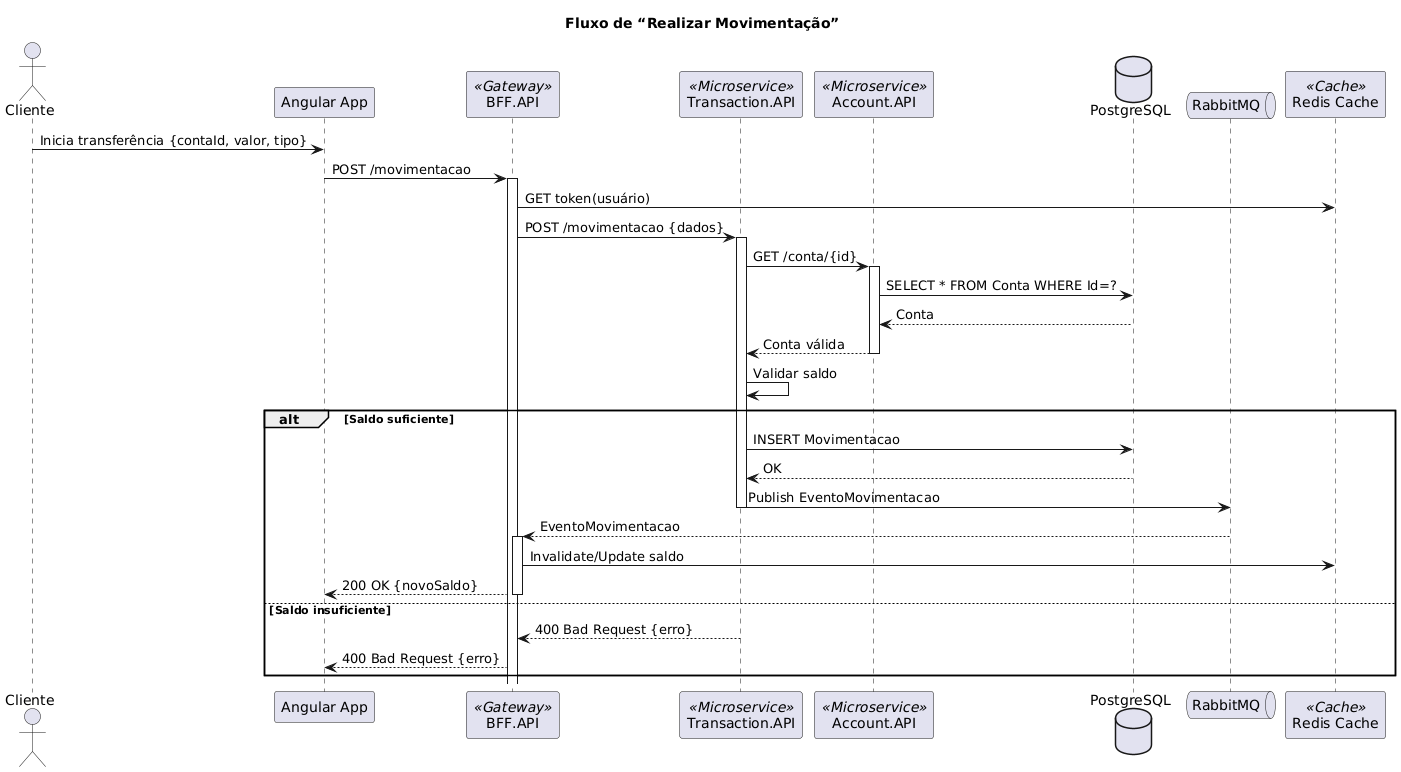

The diagram above was rendered by PlantUML. Its source (embedded in the PNG):
@startuml
title Fluxo de “Realizar Movimentação”
actor Cliente
participant "Angular App" as Frontend
participant "BFF.API" as BFF <<Gateway>>
participant "Transaction.API" as MovAPI <<Microservice>>
participant "Account.API" as ContaAPI <<Microservice>>
database "PostgreSQL" as DB
queue "RabbitMQ" as MQ
participant "Redis Cache" as Cache <<Cache>>

Cliente -> Frontend : Inicia transferência {contaId, valor, tipo}
Frontend -> BFF : POST /movimentacao
activate BFF
BFF -> Cache : GET token(usuário)
BFF -> MovAPI : POST /movimentacao {dados}
activate MovAPI
MovAPI -> ContaAPI : GET /conta/{id}
activate ContaAPI
ContaAPI -> DB : SELECT * FROM Conta WHERE Id=?
DB --> ContaAPI : Conta
ContaAPI --> MovAPI : Conta válida
deactivate ContaAPI
MovAPI -> MovAPI : Validar saldo
alt Saldo suficiente
  MovAPI -> DB : INSERT Movimentacao
  DB --> MovAPI : OK
  MovAPI -> MQ : Publish EventoMovimentacao
  deactivate MovAPI

  MQ --> BFF : EventoMovimentacao
  activate BFF
  BFF -> Cache : Invalidate/Update saldo
  BFF --> Frontend : 200 OK {novoSaldo}
  deactivate BFF
else Saldo insuficiente
  MovAPI --> BFF : 400 Bad Request {erro}
  deactivate MovAPI
  BFF --> Frontend : 400 Bad Request {erro}
end
@enduml